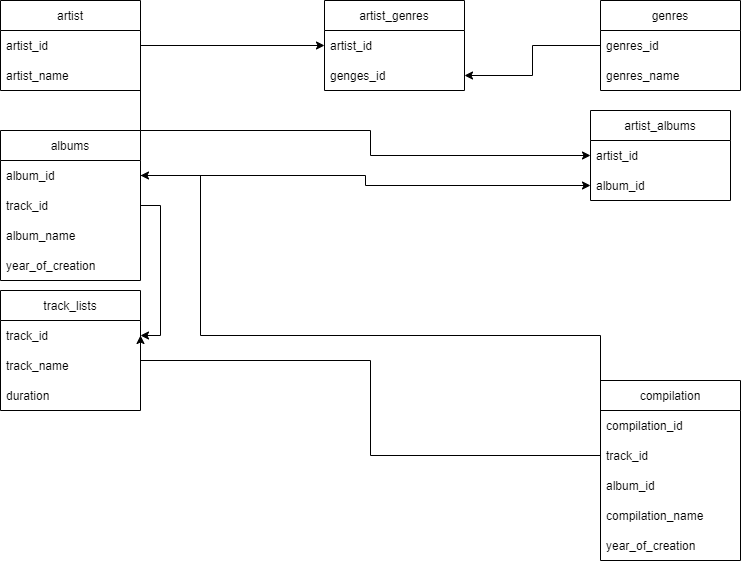

The diagram above was exported from draw.io. Its source (the exported page's mxGraphModel, read from the mxfile embedded in the PNG):
<mxGraphModel dx="1062" dy="594" grid="1" gridSize="10" guides="1" tooltips="1" connect="1" arrows="1" fold="1" page="1" pageScale="1" pageWidth="827" pageHeight="1169" math="0" shadow="0">
  <root>
    <mxCell id="0" />
    <mxCell id="1" parent="0" />
    <mxCell id="SG-KyxT_Bz14vqIdvrvw-1" value="artist" style="swimlane;fontStyle=0;childLayout=stackLayout;horizontal=1;startSize=30;horizontalStack=0;resizeParent=1;resizeParentMax=0;resizeLast=0;collapsible=1;marginBottom=0;" parent="1" vertex="1">
      <mxGeometry x="20" y="20" width="140" height="90" as="geometry" />
    </mxCell>
    <mxCell id="SG-KyxT_Bz14vqIdvrvw-2" value="artist_id" style="text;strokeColor=none;fillColor=none;align=left;verticalAlign=middle;spacingLeft=4;spacingRight=4;overflow=hidden;points=[[0,0.5],[1,0.5]];portConstraint=eastwest;rotatable=0;" parent="SG-KyxT_Bz14vqIdvrvw-1" vertex="1">
      <mxGeometry y="30" width="140" height="30" as="geometry" />
    </mxCell>
    <mxCell id="SG-KyxT_Bz14vqIdvrvw-4" value="artist_name" style="text;strokeColor=none;fillColor=none;align=left;verticalAlign=middle;spacingLeft=4;spacingRight=4;overflow=hidden;points=[[0,0.5],[1,0.5]];portConstraint=eastwest;rotatable=0;" parent="SG-KyxT_Bz14vqIdvrvw-1" vertex="1">
      <mxGeometry y="60" width="140" height="30" as="geometry" />
    </mxCell>
    <mxCell id="SG-KyxT_Bz14vqIdvrvw-5" value="genres" style="swimlane;fontStyle=0;childLayout=stackLayout;horizontal=1;startSize=30;horizontalStack=0;resizeParent=1;resizeParentMax=0;resizeLast=0;collapsible=1;marginBottom=0;" parent="1" vertex="1">
      <mxGeometry x="620" y="20" width="140" height="90" as="geometry" />
    </mxCell>
    <mxCell id="SG-KyxT_Bz14vqIdvrvw-6" value="genres_id" style="text;strokeColor=none;fillColor=none;align=left;verticalAlign=middle;spacingLeft=4;spacingRight=4;overflow=hidden;points=[[0,0.5],[1,0.5]];portConstraint=eastwest;rotatable=0;" parent="SG-KyxT_Bz14vqIdvrvw-5" vertex="1">
      <mxGeometry y="30" width="140" height="30" as="geometry" />
    </mxCell>
    <mxCell id="SG-KyxT_Bz14vqIdvrvw-7" value="genres_name" style="text;strokeColor=none;fillColor=none;align=left;verticalAlign=middle;spacingLeft=4;spacingRight=4;overflow=hidden;points=[[0,0.5],[1,0.5]];portConstraint=eastwest;rotatable=0;" parent="SG-KyxT_Bz14vqIdvrvw-5" vertex="1">
      <mxGeometry y="60" width="140" height="30" as="geometry" />
    </mxCell>
    <mxCell id="SG-KyxT_Bz14vqIdvrvw-9" value="albums" style="swimlane;fontStyle=0;childLayout=stackLayout;horizontal=1;startSize=30;horizontalStack=0;resizeParent=1;resizeParentMax=0;resizeLast=0;collapsible=1;marginBottom=0;" parent="1" vertex="1">
      <mxGeometry x="20" y="150" width="140" height="150" as="geometry" />
    </mxCell>
    <mxCell id="SG-KyxT_Bz14vqIdvrvw-10" value="album_id" style="text;strokeColor=none;fillColor=none;align=left;verticalAlign=middle;spacingLeft=4;spacingRight=4;overflow=hidden;points=[[0,0.5],[1,0.5]];portConstraint=eastwest;rotatable=0;" parent="SG-KyxT_Bz14vqIdvrvw-9" vertex="1">
      <mxGeometry y="30" width="140" height="30" as="geometry" />
    </mxCell>
    <mxCell id="oBhf3kPTep1Oat-gjEv1-13" value="track_id" style="text;strokeColor=none;fillColor=none;align=left;verticalAlign=middle;spacingLeft=4;spacingRight=4;overflow=hidden;points=[[0,0.5],[1,0.5]];portConstraint=eastwest;rotatable=0;" vertex="1" parent="SG-KyxT_Bz14vqIdvrvw-9">
      <mxGeometry y="60" width="140" height="30" as="geometry" />
    </mxCell>
    <mxCell id="SG-KyxT_Bz14vqIdvrvw-12" value="album_name" style="text;strokeColor=none;fillColor=none;align=left;verticalAlign=middle;spacingLeft=4;spacingRight=4;overflow=hidden;points=[[0,0.5],[1,0.5]];portConstraint=eastwest;rotatable=0;" parent="SG-KyxT_Bz14vqIdvrvw-9" vertex="1">
      <mxGeometry y="90" width="140" height="30" as="geometry" />
    </mxCell>
    <mxCell id="SG-KyxT_Bz14vqIdvrvw-13" value="year_of_creation" style="text;strokeColor=none;fillColor=none;align=left;verticalAlign=middle;spacingLeft=4;spacingRight=4;overflow=hidden;points=[[0,0.5],[1,0.5]];portConstraint=eastwest;rotatable=0;" parent="SG-KyxT_Bz14vqIdvrvw-9" vertex="1">
      <mxGeometry y="120" width="140" height="30" as="geometry" />
    </mxCell>
    <mxCell id="SG-KyxT_Bz14vqIdvrvw-14" value="track_lists" style="swimlane;fontStyle=0;childLayout=stackLayout;horizontal=1;startSize=30;horizontalStack=0;resizeParent=1;resizeParentMax=0;resizeLast=0;collapsible=1;marginBottom=0;" parent="1" vertex="1">
      <mxGeometry x="20" y="310" width="140" height="120" as="geometry" />
    </mxCell>
    <mxCell id="SG-KyxT_Bz14vqIdvrvw-15" value="track_id" style="text;strokeColor=none;fillColor=none;align=left;verticalAlign=middle;spacingLeft=4;spacingRight=4;overflow=hidden;points=[[0,0.5],[1,0.5]];portConstraint=eastwest;rotatable=0;" parent="SG-KyxT_Bz14vqIdvrvw-14" vertex="1">
      <mxGeometry y="30" width="140" height="30" as="geometry" />
    </mxCell>
    <mxCell id="SG-KyxT_Bz14vqIdvrvw-17" value="track_name" style="text;strokeColor=none;fillColor=none;align=left;verticalAlign=middle;spacingLeft=4;spacingRight=4;overflow=hidden;points=[[0,0.5],[1,0.5]];portConstraint=eastwest;rotatable=0;" parent="SG-KyxT_Bz14vqIdvrvw-14" vertex="1">
      <mxGeometry y="60" width="140" height="30" as="geometry" />
    </mxCell>
    <mxCell id="SG-KyxT_Bz14vqIdvrvw-18" value="duration" style="text;strokeColor=none;fillColor=none;align=left;verticalAlign=middle;spacingLeft=4;spacingRight=4;overflow=hidden;points=[[0,0.5],[1,0.5]];portConstraint=eastwest;rotatable=0;" parent="SG-KyxT_Bz14vqIdvrvw-14" vertex="1">
      <mxGeometry y="90" width="140" height="30" as="geometry" />
    </mxCell>
    <mxCell id="SG-KyxT_Bz14vqIdvrvw-22" value="compilation" style="swimlane;fontStyle=0;childLayout=stackLayout;horizontal=1;startSize=30;horizontalStack=0;resizeParent=1;resizeParentMax=0;resizeLast=0;collapsible=1;marginBottom=0;" parent="1" vertex="1">
      <mxGeometry x="620" y="400" width="140" height="180" as="geometry" />
    </mxCell>
    <mxCell id="SG-KyxT_Bz14vqIdvrvw-35" value="compilation_id" style="text;strokeColor=none;fillColor=none;align=left;verticalAlign=middle;spacingLeft=4;spacingRight=4;overflow=hidden;points=[[0,0.5],[1,0.5]];portConstraint=eastwest;rotatable=0;" parent="SG-KyxT_Bz14vqIdvrvw-22" vertex="1">
      <mxGeometry y="30" width="140" height="30" as="geometry" />
    </mxCell>
    <mxCell id="SG-KyxT_Bz14vqIdvrvw-23" value="track_id" style="text;strokeColor=none;fillColor=none;align=left;verticalAlign=middle;spacingLeft=4;spacingRight=4;overflow=hidden;points=[[0,0.5],[1,0.5]];portConstraint=eastwest;rotatable=0;" parent="SG-KyxT_Bz14vqIdvrvw-22" vertex="1">
      <mxGeometry y="60" width="140" height="30" as="geometry" />
    </mxCell>
    <mxCell id="SG-KyxT_Bz14vqIdvrvw-24" value="album_id" style="text;strokeColor=none;fillColor=none;align=left;verticalAlign=middle;spacingLeft=4;spacingRight=4;overflow=hidden;points=[[0,0.5],[1,0.5]];portConstraint=eastwest;rotatable=0;" parent="SG-KyxT_Bz14vqIdvrvw-22" vertex="1">
      <mxGeometry y="90" width="140" height="30" as="geometry" />
    </mxCell>
    <mxCell id="SG-KyxT_Bz14vqIdvrvw-25" value="compilation_name" style="text;strokeColor=none;fillColor=none;align=left;verticalAlign=middle;spacingLeft=4;spacingRight=4;overflow=hidden;points=[[0,0.5],[1,0.5]];portConstraint=eastwest;rotatable=0;" parent="SG-KyxT_Bz14vqIdvrvw-22" vertex="1">
      <mxGeometry y="120" width="140" height="30" as="geometry" />
    </mxCell>
    <mxCell id="SG-KyxT_Bz14vqIdvrvw-32" value="year_of_creation" style="text;strokeColor=none;fillColor=none;align=left;verticalAlign=middle;spacingLeft=4;spacingRight=4;overflow=hidden;points=[[0,0.5],[1,0.5]];portConstraint=eastwest;rotatable=0;" parent="SG-KyxT_Bz14vqIdvrvw-22" vertex="1">
      <mxGeometry y="150" width="140" height="30" as="geometry" />
    </mxCell>
    <mxCell id="oBhf3kPTep1Oat-gjEv1-1" value="artist_genres" style="swimlane;fontStyle=0;childLayout=stackLayout;horizontal=1;startSize=30;horizontalStack=0;resizeParent=1;resizeParentMax=0;resizeLast=0;collapsible=1;marginBottom=0;" vertex="1" parent="1">
      <mxGeometry x="344" y="20" width="140" height="90" as="geometry" />
    </mxCell>
    <mxCell id="oBhf3kPTep1Oat-gjEv1-2" value="artist_id" style="text;strokeColor=none;fillColor=none;align=left;verticalAlign=middle;spacingLeft=4;spacingRight=4;overflow=hidden;points=[[0,0.5],[1,0.5]];portConstraint=eastwest;rotatable=0;" vertex="1" parent="oBhf3kPTep1Oat-gjEv1-1">
      <mxGeometry y="30" width="140" height="30" as="geometry" />
    </mxCell>
    <mxCell id="oBhf3kPTep1Oat-gjEv1-3" value="genges_id" style="text;strokeColor=none;fillColor=none;align=left;verticalAlign=middle;spacingLeft=4;spacingRight=4;overflow=hidden;points=[[0,0.5],[1,0.5]];portConstraint=eastwest;rotatable=0;" vertex="1" parent="oBhf3kPTep1Oat-gjEv1-1">
      <mxGeometry y="60" width="140" height="30" as="geometry" />
    </mxCell>
    <mxCell id="oBhf3kPTep1Oat-gjEv1-5" style="edgeStyle=orthogonalEdgeStyle;rounded=0;orthogonalLoop=1;jettySize=auto;html=1;exitX=0;exitY=0.5;exitDx=0;exitDy=0;" edge="1" parent="1" source="SG-KyxT_Bz14vqIdvrvw-6" target="oBhf3kPTep1Oat-gjEv1-3">
      <mxGeometry relative="1" as="geometry" />
    </mxCell>
    <mxCell id="oBhf3kPTep1Oat-gjEv1-6" style="edgeStyle=orthogonalEdgeStyle;rounded=0;orthogonalLoop=1;jettySize=auto;html=1;exitX=1;exitY=0.5;exitDx=0;exitDy=0;entryX=0;entryY=0.5;entryDx=0;entryDy=0;" edge="1" parent="1" source="SG-KyxT_Bz14vqIdvrvw-2" target="oBhf3kPTep1Oat-gjEv1-2">
      <mxGeometry relative="1" as="geometry" />
    </mxCell>
    <mxCell id="oBhf3kPTep1Oat-gjEv1-7" value="artist_albums" style="swimlane;fontStyle=0;childLayout=stackLayout;horizontal=1;startSize=30;horizontalStack=0;resizeParent=1;resizeParentMax=0;resizeLast=0;collapsible=1;marginBottom=0;" vertex="1" parent="1">
      <mxGeometry x="610" y="130" width="140" height="90" as="geometry" />
    </mxCell>
    <mxCell id="oBhf3kPTep1Oat-gjEv1-8" value="artist_id" style="text;strokeColor=none;fillColor=none;align=left;verticalAlign=middle;spacingLeft=4;spacingRight=4;overflow=hidden;points=[[0,0.5],[1,0.5]];portConstraint=eastwest;rotatable=0;" vertex="1" parent="oBhf3kPTep1Oat-gjEv1-7">
      <mxGeometry y="30" width="140" height="30" as="geometry" />
    </mxCell>
    <mxCell id="oBhf3kPTep1Oat-gjEv1-9" value="album_id" style="text;strokeColor=none;fillColor=none;align=left;verticalAlign=middle;spacingLeft=4;spacingRight=4;overflow=hidden;points=[[0,0.5],[1,0.5]];portConstraint=eastwest;rotatable=0;" vertex="1" parent="oBhf3kPTep1Oat-gjEv1-7">
      <mxGeometry y="60" width="140" height="30" as="geometry" />
    </mxCell>
    <mxCell id="oBhf3kPTep1Oat-gjEv1-11" style="edgeStyle=orthogonalEdgeStyle;rounded=0;orthogonalLoop=1;jettySize=auto;html=1;exitX=1;exitY=0.5;exitDx=0;exitDy=0;entryX=0;entryY=0.5;entryDx=0;entryDy=0;" edge="1" parent="1" source="SG-KyxT_Bz14vqIdvrvw-2" target="oBhf3kPTep1Oat-gjEv1-8">
      <mxGeometry relative="1" as="geometry">
        <Array as="points">
          <mxPoint x="160" y="150" />
          <mxPoint x="390" y="150" />
        </Array>
      </mxGeometry>
    </mxCell>
    <mxCell id="oBhf3kPTep1Oat-gjEv1-12" style="edgeStyle=orthogonalEdgeStyle;rounded=0;orthogonalLoop=1;jettySize=auto;html=1;exitX=1;exitY=0.5;exitDx=0;exitDy=0;entryX=0;entryY=0.5;entryDx=0;entryDy=0;" edge="1" parent="1" source="SG-KyxT_Bz14vqIdvrvw-10" target="oBhf3kPTep1Oat-gjEv1-9">
      <mxGeometry relative="1" as="geometry" />
    </mxCell>
    <mxCell id="oBhf3kPTep1Oat-gjEv1-14" style="edgeStyle=orthogonalEdgeStyle;rounded=0;orthogonalLoop=1;jettySize=auto;html=1;exitX=1;exitY=0.5;exitDx=0;exitDy=0;" edge="1" parent="1" source="oBhf3kPTep1Oat-gjEv1-13" target="SG-KyxT_Bz14vqIdvrvw-15">
      <mxGeometry relative="1" as="geometry" />
    </mxCell>
    <mxCell id="oBhf3kPTep1Oat-gjEv1-15" style="edgeStyle=orthogonalEdgeStyle;rounded=0;orthogonalLoop=1;jettySize=auto;html=1;exitX=0;exitY=0.5;exitDx=0;exitDy=0;entryX=1;entryY=0.5;entryDx=0;entryDy=0;" edge="1" parent="1" source="SG-KyxT_Bz14vqIdvrvw-23" target="SG-KyxT_Bz14vqIdvrvw-15">
      <mxGeometry relative="1" as="geometry">
        <Array as="points">
          <mxPoint x="390" y="380" />
          <mxPoint x="160" y="380" />
        </Array>
      </mxGeometry>
    </mxCell>
    <mxCell id="oBhf3kPTep1Oat-gjEv1-16" style="edgeStyle=orthogonalEdgeStyle;rounded=0;orthogonalLoop=1;jettySize=auto;html=1;exitX=0;exitY=0.5;exitDx=0;exitDy=0;entryX=1;entryY=0.5;entryDx=0;entryDy=0;" edge="1" parent="1" source="SG-KyxT_Bz14vqIdvrvw-24" target="SG-KyxT_Bz14vqIdvrvw-10">
      <mxGeometry relative="1" as="geometry">
        <Array as="points">
          <mxPoint x="620" y="355" />
          <mxPoint x="220" y="355" />
          <mxPoint x="220" y="195" />
        </Array>
      </mxGeometry>
    </mxCell>
  </root>
</mxGraphModel>